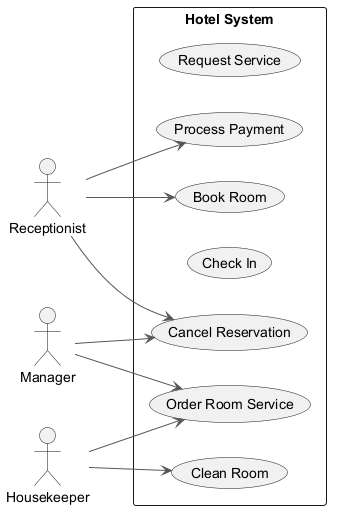

The diagram above was rendered by PlantUML. Its source (embedded in the PNG):
@startuml
skinparam backgroundColor #FFFFFF
skinparam classBackgroundColor #F3E5F5
skinparam classBorderColor #6A1B9A
skinparam ArrowColor #555555
left to right direction
actor "Receptionist" as Receptionist
actor "Manager" as Manager
actor "Housekeeper" as Housekeeper
rectangle "Hotel System" {
  usecase "Request Service" as UC_RequestService
  usecase "Clean Room" as UC_CleanRoom
  usecase "Book Room" as UC_BookRoom
  usecase "Check In" as UC_CheckIn
  usecase "Process Payment" as UC_ProcessPayment
  usecase "Cancel Reservation" as UC_CancelReservation
  usecase "Order Room Service" as UC_OrderRoomService
}
Receptionist --> UC_ProcessPayment
Receptionist --> UC_BookRoom
Receptionist --> UC_CancelReservation
Manager --> UC_CancelReservation
Manager --> UC_OrderRoomService
Housekeeper --> UC_CleanRoom
Housekeeper --> UC_OrderRoomService
@enduml